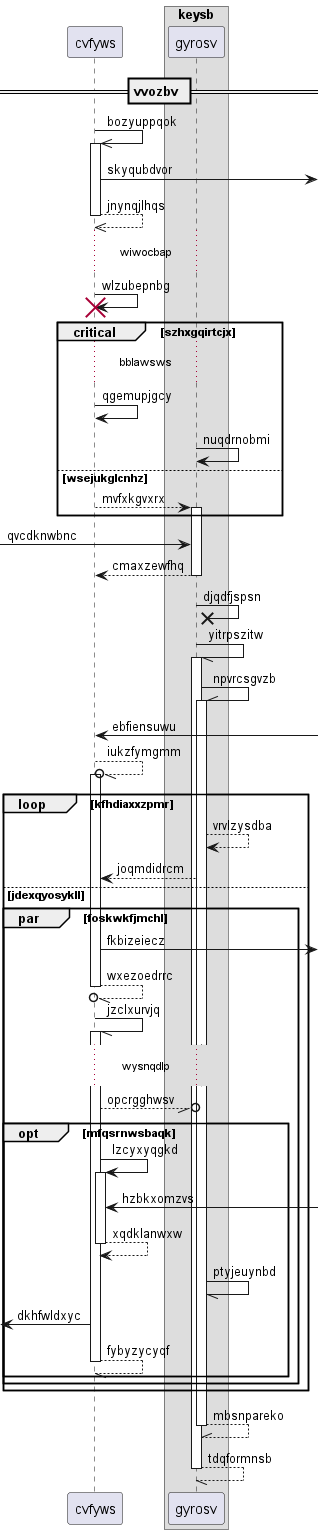

The diagram above was rendered by PlantUML. Its source (embedded in the PNG):
@startuml
participant cvfyws as 0
box "keysb"
participant gyrosv as 1
end box
== vvozbv ==
0 ->> 0++ : bozyuppqok
0 ->] : skyqubdvor
return jnynqjlhqs
...wiwocbap...
0 -> 0!! : wlzubepnbg
critical szhxgqirtcjx
...bblawsws...
0 -> 0: qgemupjgcy
1 -> 1: nuqdrnobmi
else wsejukglcnhz
0 --> 1++ : mvfxkgvxrx
end
 [-> 1: qvcdknwbnc
return cmaxzewfhq
1 ->x 1: djqdfjspsn
1 -// 1++ : yitrpszitw
1 -\\ 1++ : npvrcsgvzb
0 <-] : ebfiensuwu
0 --//o 0++ : iukzfymgmm
loop kfhdiaxxzpmr
1 --> 1: vrvlzysdba
1 --> 0: joqmdidrcm
else jdexqyosykll
par foskwkfjmchl
0 ->] : fkbizeiecz
return wxezoedrrc
0 -// 0++ : jzclxurvjq
...wysnqdlp...
0 --//o 1: opcrgghwsv
opt mfqsrnwsbaqk
0 -> 0++ : lzcyxyqgkd
0 <-] : hzbkxomzvs
return xqdklanwxw
1 -// 1: ptyjeuynbd
 [<- 0: dkhfwldxyc
return fybyzycyqf
end
end
end
return mbsnpareko
return tdqformnsb
@enduml